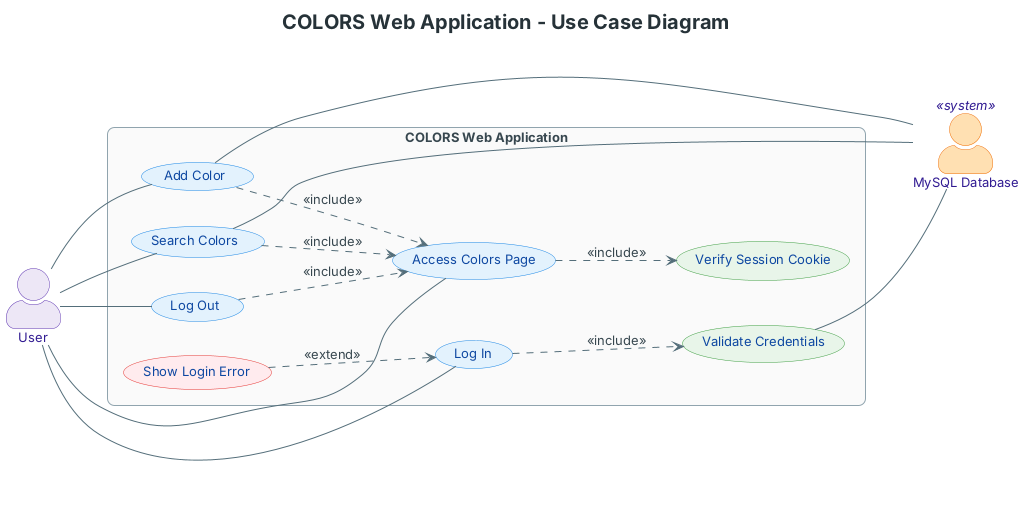

The diagram above was rendered by PlantUML. Its source (embedded in the PNG):
@startuml usecase
left to right direction
skinparam packageStyle rectangle
skinparam actorStyle awesome
skinparam shadowing false
skinparam roundCorner 14
skinparam defaultFontName Helvetica
skinparam defaultFontSize 13
skinparam titleFontSize 20
skinparam titleFontColor #263238
skinparam ArrowColor #546E7A
skinparam ArrowFontColor #37474F
skinparam usecase {
  BackgroundColor #E3F2FD
  BorderColor #1E88E5
  FontColor #0D47A1
}
skinparam actor {
  BackgroundColor #EDE7F6
  BorderColor #5E35B1
  FontColor #311B92
}
skinparam rectangle {
  BackgroundColor #FAFAFA
  BorderColor #90A4AE
  FontColor #37474F
}

title COLORS Web Application - Use Case Diagram

actor "User" as User
actor "MySQL Database" as DB <<system>> #FFE0B2;line:EF6C00

rectangle "COLORS Web Application" {
  usecase "Log In" as UC_Login
  usecase "Validate Credentials" as UC_Validate #E8F5E9;line:43A047
  usecase "Show Login Error" as UC_LoginError #FFEBEE;line:E53935
  usecase "Access Colors Page" as UC_Access
  usecase "Verify Session Cookie" as UC_Session #E8F5E9;line:43A047
  usecase "Search Colors" as UC_Search
  usecase "Add Color" as UC_Add
  usecase "Log Out" as UC_Logout
}

User -- UC_Login
User -- UC_Access
User -- UC_Search
User -- UC_Add
User -- UC_Logout

UC_Login ..> UC_Validate : <<include>>
UC_LoginError ..> UC_Login : <<extend>>
UC_Access ..> UC_Session : <<include>>
UC_Search ..> UC_Access : <<include>>
UC_Add ..> UC_Access : <<include>>
UC_Logout ..> UC_Access : <<include>>

UC_Validate -- DB
UC_Search -- DB
UC_Add -- DB

@enduml